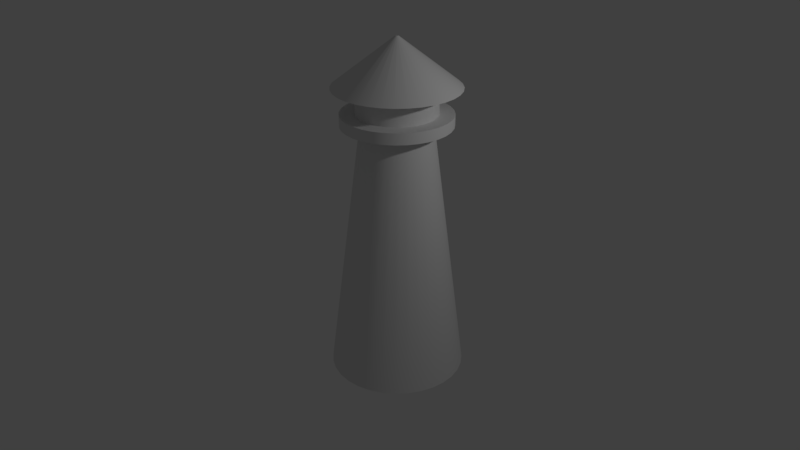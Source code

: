 # Source: Lighthouse.blend  (saved by Blender 2.78.0; exported with 4.5.12 LTS)
import bpy
from mathutils import Matrix  # noqa: F401  (used for matrix-valued properties, if any)

bpy.ops.wm.read_factory_settings(use_empty=True)
scene = bpy.context.scene
scene.name = 'Scene'

# ---- collections
col_collection_1 = bpy.data.collections.new('Collection 1'); scene.collection.children.link(col_collection_1)

# ---- node groups
ng_auto_smooth = bpy.data.node_groups.new('Auto Smooth', 'GeometryNodeTree')
_s = ng_auto_smooth.interface.new_socket(name='Geometry', in_out='OUTPUT', socket_type='NodeSocketGeometry')
_s = ng_auto_smooth.interface.new_socket(name='Geometry', in_out='INPUT', socket_type='NodeSocketGeometry')
_s = ng_auto_smooth.interface.new_socket(name='Angle', in_out='INPUT', socket_type='NodeSocketFloat')
_s.subtype = 'ANGLE'
_s.min_value = 0.0
_s.max_value = 3.142
ng_auto_smooth.is_modifier = True
_N = ng_auto_smooth.nodes; _L = ng_auto_smooth.links
n0 = _N.new('NodeGroupOutput'); n0.name = 'Group Output'; n0.location = (480, -100)
n1 = _N.new('NodeGroupInput'); n1.name = 'Group Input'; n1.location = (-420, -300)
n2 = _N.new('NodeGroupInput'); n2.name = 'Group Input.001'; n2.location = (-60, -100)
n3 = _N.new('GeometryNodeSetShadeSmooth'); n3.name = 'Set Shade Smooth'; n3.location = (120, -100)
n3.domain = 'EDGE'
n4 = _N.new('GeometryNodeSetShadeSmooth'); n4.name = 'Set Shade Smooth.001'; n4.location = (300, -100)
n5 = _N.new('GeometryNodeInputMeshEdgeAngle'); n5.name = 'Edge Angle'; n5.location = (-420, -220)
n6 = _N.new('GeometryNodeInputEdgeSmooth'); n6.name = 'Is Edge Smooth'; n6.location = (-60, -160)
n7 = _N.new('GeometryNodeInputShadeSmooth'); n7.name = 'Is Face Smooth'; n7.location = (-240, -340)
n8 = _N.new('FunctionNodeBooleanMath'); n8.name = 'Boolean Math'; n8.location = (-60, -220)
n9 = _N.new('FunctionNodeCompare'); n9.name = 'Compare'; n9.location = (-240, -180)
n9.operation = 'LESS_EQUAL'
_L.new(n5.outputs[0], n9.inputs[0])
_L.new(n4.outputs[0], n0.inputs[0])
_L.new(n1.outputs[1], n9.inputs[1])
_L.new(n9.outputs[0], n8.inputs[0])
_L.new(n7.outputs[0], n8.inputs[1])
_L.new(n2.outputs[0], n3.inputs[0])
_L.new(n6.outputs[0], n3.inputs[1])
_L.new(n3.outputs[0], n4.inputs[0])
_L.new(n8.outputs[0], n3.inputs[2])
n0.is_active_output = True

# ---- world
world_world = bpy.data.worlds.new('World'); scene.world = world_world
world_world.color = (0.05088, 0.05088, 0.05088)
world_world.use_sun_shadow = False
world_world.sun_shadow_jitter_overblur = 0.0
world_world.cycles.sampling_method = 'MANUAL'

# ---- cameras
cam_camera = bpy.data.cameras.new('Camera')
cam_camera.clip_end = 100.0
cam_camera.lens = 35.0
cam_camera.sensor_width = 32.0
cam_camera.sensor_height = 18.0
cam_camera.ortho_scale = 7.314
cam_camera.dof.focus_distance = 0.0
cam_camera.dof.aperture_fstop = 128.0

# ---- lights
light_lamp = bpy.data.lights.new('Lamp', 'POINT')
light_lamp.transmission_factor = 0.0
light_lamp.cutoff_distance = 30.0
light_lamp.energy = 100.0
light_lamp.shadow_buffer_clip_start = 1.001
light_lamp.shadow_soft_size = 0.1
light_lamp.shadow_maximum_resolution = 0.006
light_lamp.use_absolute_resolution = True

# ---- meshes
me_circle = bpy.data.meshes.new('Circle')
me_circle.from_pydata([(0.0, 1.0, 0.0), (-0.1951, 0.9808, 0.0), (-0.3827, 0.9239, 0.0), (-0.5556, 0.8315, 0.0), (-0.7071, 0.7071, 0.0), (-0.8315, 0.5556, 0.0), (-0.9239, 0.3827, 0.0), (-0.9808, 0.1951, 0.0), (-1.0, 7.55e-08, 0.0), (-0.9808, -0.1951, 0.0), (-0.9239, -0.3827, 0.0), (-0.8315, -0.5556, 0.0), (-0.7071, -0.7071, 0.0), (-0.5556, -0.8315, 0.0), (-0.3827, -0.9239, 0.0), (-0.1951, -0.9808, 0.0), (3.258e-07, -1.0, 0.0), (0.1951, -0.9808, 0.0), (0.3827, -0.9239, 0.0), (0.5556, -0.8315, 0.0), (0.7071, -0.7071, 0.0), (0.8315, -0.5556, 0.0), (0.9239, -0.3827, 0.0), (0.9808, -0.1951, 0.0), (1.0, 9.656e-07, 0.0), (0.9808, 0.1951, 0.0), (0.9239, 0.3827, 0.0), (0.8315, 0.5556, 0.0), (0.7071, 0.7071, 0.0), (0.5556, 0.8315, 0.0), (0.3827, 0.9239, 0.0), (0.1951, 0.9808, 0.0), (-5.746e-08, 0.5161, 3.797), (-0.1007, 0.5062, 3.797), (-0.1975, 0.4768, 3.797), (-0.2867, 0.4291, 3.797), (-0.365, 0.365, 3.797), (-0.4291, 0.2867, 3.797), (-0.4768, 0.1975, 3.797), (-0.5062, 0.1007, 3.797), (-0.5161, 1.769e-07, 3.797), (-0.5062, -0.1007, 3.797), (-0.4768, -0.1975, 3.797), (-0.4291, -0.2867, 3.797), (-0.365, -0.365, 3.797), (-0.2867, -0.4291, 3.797), (-0.1975, -0.4768, 3.797), (-0.1007, -0.5062, 3.797), (1.107e-07, -0.5161, 3.797), (0.1007, -0.5062, 3.797), (0.1975, -0.4768, 3.797), (0.2867, -0.4291, 3.797), (0.365, -0.365, 3.797), (0.4291, -0.2867, 3.797), (0.4768, -0.1975, 3.797), (0.5062, -0.1007, 3.797), (0.5161, 6.363e-07, 3.797), (0.5062, 0.1007, 3.797), (0.4768, 0.1975, 3.797), (0.4291, 0.2867, 3.797), (0.365, 0.365, 3.797), (0.2867, 0.4291, 3.797), (0.1975, 0.4768, 3.797), (0.1007, 0.5062, 3.797), (-3.585e-08, 0.7975, 3.797), (-0.1556, 0.7822, 3.797), (-0.3052, 0.7368, 3.797), (-0.4431, 0.6631, 3.797), (-0.5639, 0.5639, 3.797), (-0.6631, 0.4431, 3.797), (-0.7368, 0.3052, 3.797), (-0.7822, 0.1556, 3.797), (-0.7975, 1.057e-07, 3.797), (-0.7822, -0.1556, 3.797), (-0.7368, -0.3052, 3.797), (-0.6631, -0.4431, 3.797), (-0.5639, -0.5639, 3.797), (-0.4431, -0.6631, 3.797), (-0.3052, -0.7368, 3.797), (-0.1556, -0.7822, 3.797), (2.24e-07, -0.7975, 3.797), (0.1556, -0.7822, 3.797), (0.3052, -0.7368, 3.797), (0.4431, -0.6631, 3.797), (0.5639, -0.5639, 3.797), (0.6631, -0.4431, 3.797), (0.7368, -0.3052, 3.797), (0.7822, -0.1556, 3.797), (0.7975, 8.156e-07, 3.797), (0.7822, 0.1556, 3.797), (0.7368, 0.3052, 3.797), (0.6631, 0.4431, 3.797), (0.5639, 0.5639, 3.797), (0.4431, 0.6631, 3.797), (0.3052, 0.7368, 3.797), (0.1556, 0.7822, 3.797), (-1.212e-09, 0.7975, 3.962), (-0.1556, 0.7822, 3.962), (-0.3052, 0.7368, 3.962), (-0.4431, 0.6631, 3.962), (-0.5639, 0.5639, 3.962), (-0.6631, 0.4431, 3.962), (-0.7368, 0.3052, 3.962), (-0.7822, 0.1556, 3.962), (-0.7975, 1.057e-07, 3.962), (-0.7822, -0.1556, 3.962), (-0.7368, -0.3052, 3.962), (-0.6631, -0.4431, 3.962), (-0.5639, -0.5639, 3.962), (-0.4431, -0.6631, 3.962), (-0.3052, -0.7368, 3.962), (-0.1556, -0.7822, 3.962), (2.587e-07, -0.7975, 3.962), (0.1556, -0.7822, 3.962), (0.3052, -0.7368, 3.962), (0.4431, -0.6631, 3.962), (0.5639, -0.5639, 3.962), (0.6631, -0.4431, 3.962), (0.7368, -0.3052, 3.962), (0.7822, -0.1556, 3.962), (0.7975, 8.156e-07, 3.962), (0.7822, 0.1556, 3.962), (0.7368, 0.3052, 3.962), (0.6631, 0.4431, 3.962), (0.5639, 0.5639, 3.962), (0.4431, 0.6631, 3.962), (0.3052, 0.7368, 3.962), (0.1556, 0.7822, 3.962), (-1.555e-08, 0.579, 3.962), (-0.113, 0.5679, 3.962), (-0.2216, 0.535, 3.962), (-0.3217, 0.4815, 3.962), (-0.4094, 0.4094, 3.962), (-0.4815, 0.3217, 3.962), (-0.535, 0.2216, 3.962), (-0.5679, 0.113, 3.962), (-0.579, 1.589e-07, 3.962), (-0.5679, -0.113, 3.962), (-0.535, -0.2216, 3.962), (-0.4815, -0.3217, 3.962), (-0.4094, -0.4094, 3.962), (-0.3217, -0.4815, 3.962), (-0.2216, -0.535, 3.962), (-0.113, -0.5679, 3.962), (1.731e-07, -0.579, 3.962), (0.113, -0.5679, 3.962), (0.2216, -0.535, 3.962), (0.3217, -0.4815, 3.962), (0.4094, -0.4094, 3.962), (0.4815, -0.3217, 3.962), (0.535, -0.2216, 3.962), (0.5679, -0.113, 3.962), (0.579, 6.743e-07, 3.962), (0.5679, 0.113, 3.962), (0.535, 0.2216, 3.962), (0.4815, 0.3217, 3.962), (0.4094, 0.4094, 3.962), (0.3217, 0.4815, 3.962), (0.2216, 0.535, 3.962), (0.113, 0.5679, 3.962), (7.881e-08, 0.579, 4.33), (-0.113, 0.5679, 4.33), (-0.2216, 0.535, 4.33), (-0.3217, 0.4815, 4.33), (-0.4094, 0.4094, 4.33), (-0.4815, 0.3217, 4.33), (-0.535, 0.2216, 4.33), (-0.5679, 0.113, 4.33), (-0.579, 1.589e-07, 4.33), (-0.5679, -0.113, 4.33), (-0.535, -0.2216, 4.33), (-0.4815, -0.3217, 4.33), (-0.4094, -0.4094, 4.33), (-0.3217, -0.4815, 4.33), (-0.2216, -0.535, 4.33), (-0.113, -0.5679, 4.33), (2.675e-07, -0.579, 4.33), (0.113, -0.5679, 4.33), (0.2216, -0.535, 4.33), (0.3217, -0.4815, 4.33), (0.4094, -0.4094, 4.33), (0.4815, -0.3217, 4.33), (0.535, -0.2216, 4.33), (0.5679, -0.113, 4.33), (0.579, 6.743e-07, 4.33), (0.5679, 0.113, 4.33), (0.535, 0.2216, 4.33), (0.4815, 0.3217, 4.33), (0.4094, 0.4094, 4.33), (0.3217, 0.4815, 4.33), (0.2216, 0.535, 4.33), (0.113, 0.5679, 4.33), (9.482e-08, 0.9095, 4.33), (-0.1774, 0.892, 4.33), (-0.348, 0.8402, 4.33), (-0.5053, 0.7562, 4.33), (-0.6431, 0.6431, 4.33), (-0.7562, 0.5053, 4.33), (-0.8402, 0.348, 4.33), (-0.892, 0.1774, 4.33), (-0.9095, 7.847e-08, 4.33), (-0.892, -0.1774, 4.33), (-0.8402, -0.348, 4.33), (-0.7562, -0.5053, 4.33), (-0.6431, -0.6431, 4.33), (-0.5053, -0.7562, 4.33), (-0.348, -0.8402, 4.33), (-0.1774, -0.892, 4.33), (3.912e-07, -0.9095, 4.33), (0.1774, -0.892, 4.33), (0.348, -0.8402, 4.33), (0.5053, -0.7562, 4.33), (0.6431, -0.6431, 4.33), (0.7562, -0.5053, 4.33), (0.8402, -0.348, 4.33), (0.892, -0.1774, 4.33), (0.9095, 8.88e-07, 4.33), (0.892, 0.1774, 4.33), (0.8402, 0.348, 4.33), (0.7562, 0.5053, 4.33), (0.6431, 0.6431, 4.33), (0.5053, 0.7562, 4.33), (0.348, 0.8402, 4.33), (0.1774, 0.892, 4.33), (1.876e-08, 0.02267, 5.026), (-0.004423, 0.02223, 5.026), (-0.008676, 0.02094, 5.026), (-0.01259, 0.01885, 5.026), (-0.01603, 0.01603, 5.026), (-0.01885, 0.0126, 5.026), (-0.02094, 0.008676, 5.026), (-0.02223, 0.004423, 5.026), (-0.02267, 2.762e-07, 5.026), (-0.02223, -0.004422, 5.026), (-0.02094, -0.008675, 5.026), (-0.01885, -0.01259, 5.026), (-0.01603, -0.01603, 5.026), (-0.01259, -0.01885, 5.026), (-0.008676, -0.02094, 5.026), (-0.004423, -0.02223, 5.026), (2.614e-08, -0.02267, 5.026), (0.004423, -0.02223, 5.026), (0.008676, -0.02094, 5.026), (0.01259, -0.01885, 5.026), (0.01603, -0.01603, 5.026), (0.01885, -0.01259, 5.026), (0.02094, -0.008675, 5.026), (0.02223, -0.004422, 5.026), (0.02267, 2.964e-07, 5.026), (0.02223, 0.004423, 5.026), (0.02094, 0.008676, 5.026), (0.01885, 0.0126, 5.026), (0.01603, 0.01603, 5.026), (0.01259, 0.01885, 5.026), (0.008676, 0.02094, 5.026), (0.004423, 0.02223, 5.026)], [], [(0, 31, 30, 29, 28, 27, 26, 25, 24, 23, 22, 21, 20, 19, 18, 17, 16, 15, 14, 13, 12, 11, 10, 9, 8, 7, 6, 5, 4, 3, 2, 1), (62, 63, 95, 94), (22, 23, 55, 54), (9, 10, 42, 41), (23, 24, 56, 55), (10, 11, 43, 42), (24, 25, 57, 56), (11, 12, 44, 43), (25, 26, 58, 57), (12, 13, 45, 44), (26, 27, 59, 58), (13, 14, 46, 45), (0, 1, 33, 32), (27, 28, 60, 59), (14, 15, 47, 46), (1, 2, 34, 33), (28, 29, 61, 60), (15, 16, 48, 47), (2, 3, 35, 34), (29, 30, 62, 61), (16, 17, 49, 48), (3, 4, 36, 35), (30, 31, 63, 62), (17, 18, 50, 49), (4, 5, 37, 36), (31, 0, 32, 63), (18, 19, 51, 50), (5, 6, 38, 37), (19, 20, 52, 51), (6, 7, 39, 38), (20, 21, 53, 52), (7, 8, 40, 39), (21, 22, 54, 53), (8, 9, 41, 40), (84, 85, 117, 116), (49, 50, 82, 81), (36, 37, 69, 68), (63, 32, 64, 95), (50, 51, 83, 82), (37, 38, 70, 69), (51, 52, 84, 83), (38, 39, 71, 70), (52, 53, 85, 84), (39, 40, 72, 71), (53, 54, 86, 85), (40, 41, 73, 72), (54, 55, 87, 86), (41, 42, 74, 73), (55, 56, 88, 87), (42, 43, 75, 74), (56, 57, 89, 88), (43, 44, 76, 75), (57, 58, 90, 89), (44, 45, 77, 76), (58, 59, 91, 90), (45, 46, 78, 77), (32, 33, 65, 64), (59, 60, 92, 91), (46, 47, 79, 78), (33, 34, 66, 65), (60, 61, 93, 92), (47, 48, 80, 79), (34, 35, 67, 66), (61, 62, 94, 93), (48, 49, 81, 80), (35, 36, 68, 67), (119, 120, 152, 151), (71, 72, 104, 103), (85, 86, 118, 117), (72, 73, 105, 104), (86, 87, 119, 118), (73, 74, 106, 105), (87, 88, 120, 119), (74, 75, 107, 106), (88, 89, 121, 120), (75, 76, 108, 107), (89, 90, 122, 121), (76, 77, 109, 108), (90, 91, 123, 122), (77, 78, 110, 109), (64, 65, 97, 96), (91, 92, 124, 123), (78, 79, 111, 110), (65, 66, 98, 97), (92, 93, 125, 124), (79, 80, 112, 111), (66, 67, 99, 98), (93, 94, 126, 125), (80, 81, 113, 112), (67, 68, 100, 99), (94, 95, 127, 126), (81, 82, 114, 113), (68, 69, 101, 100), (95, 64, 96, 127), (82, 83, 115, 114), (69, 70, 102, 101), (83, 84, 116, 115), (70, 71, 103, 102), (154, 155, 187, 186), (106, 107, 139, 138), (120, 121, 153, 152), (107, 108, 140, 139), (121, 122, 154, 153), (108, 109, 141, 140), (122, 123, 155, 154), (109, 110, 142, 141), (96, 97, 129, 128), (123, 124, 156, 155), (110, 111, 143, 142), (97, 98, 130, 129), (124, 125, 157, 156), (111, 112, 144, 143), (98, 99, 131, 130), (125, 126, 158, 157), (112, 113, 145, 144), (99, 100, 132, 131), (126, 127, 159, 158), (113, 114, 146, 145), (100, 101, 133, 132), (127, 96, 128, 159), (114, 115, 147, 146), (101, 102, 134, 133), (115, 116, 148, 147), (102, 103, 135, 134), (116, 117, 149, 148), (103, 104, 136, 135), (117, 118, 150, 149), (104, 105, 137, 136), (118, 119, 151, 150), (105, 106, 138, 137), (162, 163, 195, 194), (141, 142, 174, 173), (128, 129, 161, 160), (155, 156, 188, 187), (142, 143, 175, 174), (129, 130, 162, 161), (156, 157, 189, 188), (143, 144, 176, 175), (130, 131, 163, 162), (157, 158, 190, 189), (144, 145, 177, 176), (131, 132, 164, 163), (158, 159, 191, 190), (145, 146, 178, 177), (132, 133, 165, 164), (159, 128, 160, 191), (146, 147, 179, 178), (133, 134, 166, 165), (147, 148, 180, 179), (134, 135, 167, 166), (148, 149, 181, 180), (135, 136, 168, 167), (149, 150, 182, 181), (136, 137, 169, 168), (150, 151, 183, 182), (137, 138, 170, 169), (151, 152, 184, 183), (138, 139, 171, 170), (152, 153, 185, 184), (139, 140, 172, 171), (153, 154, 186, 185), (140, 141, 173, 172), (197, 198, 230, 229), (189, 190, 222, 221), (176, 177, 209, 208), (163, 164, 196, 195), (190, 191, 223, 222), (177, 178, 210, 209), (164, 165, 197, 196), (191, 160, 192, 223), (178, 179, 211, 210), (165, 166, 198, 197), (179, 180, 212, 211), (166, 167, 199, 198), (180, 181, 213, 212), (167, 168, 200, 199), (181, 182, 214, 213), (168, 169, 201, 200), (182, 183, 215, 214), (169, 170, 202, 201), (183, 184, 216, 215), (170, 171, 203, 202), (184, 185, 217, 216), (171, 172, 204, 203), (185, 186, 218, 217), (172, 173, 205, 204), (186, 187, 219, 218), (173, 174, 206, 205), (160, 161, 193, 192), (187, 188, 220, 219), (174, 175, 207, 206), (161, 162, 194, 193), (188, 189, 221, 220), (175, 176, 208, 207), (224, 225, 226, 227, 228, 229, 230, 231, 232, 233, 234, 235, 236, 237, 238, 239, 240, 241, 242, 243, 244, 245, 246, 247, 248, 249, 250, 251, 252, 253, 254, 255), (211, 212, 244, 243), (198, 199, 231, 230), (212, 213, 245, 244), (199, 200, 232, 231), (213, 214, 246, 245), (200, 201, 233, 232), (214, 215, 247, 246), (201, 202, 234, 233), (215, 216, 248, 247), (202, 203, 235, 234), (216, 217, 249, 248), (203, 204, 236, 235), (217, 218, 250, 249), (204, 205, 237, 236), (218, 219, 251, 250), (205, 206, 238, 237), (192, 193, 225, 224), (219, 220, 252, 251), (206, 207, 239, 238), (193, 194, 226, 225), (220, 221, 253, 252), (207, 208, 240, 239), (194, 195, 227, 226), (221, 222, 254, 253), (208, 209, 241, 240), (195, 196, 228, 227), (222, 223, 255, 254), (209, 210, 242, 241), (196, 197, 229, 228), (223, 192, 224, 255), (210, 211, 243, 242)])
me_circle.polygons.foreach_set('use_smooth', [True] * 226)
me_circle.use_remesh_preserve_volume = False
me_circle.use_remesh_preserve_attributes = False
me_circle.use_mirror_vertex_groups = False
me_circle.update()

# ---- objects
ob_circle = bpy.data.objects.new('Circle', me_circle)
ob_lamp = bpy.data.objects.new('Lamp', light_lamp)
ob_camera = bpy.data.objects.new('Camera', cam_camera)

# ---- transforms, parenting, visibility, modifiers, constraints
ob_circle.location = (0.0, 0.0, 0.0)
ob_circle.lineart.crease_threshold = 0.0
_m = ob_circle.modifiers.new('Auto Smooth', 'NODES')
_m.node_group = ng_auto_smooth
_gi = [s.identifier for s in ng_auto_smooth.interface.items_tree if s.item_type == 'SOCKET' and s.in_out == 'INPUT']
_m[_gi[1]] = 0.5236  # Angle
ob_lamp.location = (4.076, 1.005, 5.904)
ob_lamp.rotation_euler = (0.6503, 0.05522, 1.866)
ob_lamp.lock_rotations_4d = False
ob_lamp.empty_display_type = 'ARROWS'
ob_lamp.color = (0.0, 0.0, 0.0, 0.0)
ob_lamp.lineart.crease_threshold = 0.0
ob_camera.location = (8.285, -7.754, 7.905)
ob_camera.rotation_euler = (1.109, 0.0, 0.8149)
ob_camera.lock_rotations_4d = False
ob_camera.empty_display_type = 'ARROWS'
ob_camera.color = (0.0, 0.0, 0.0, 0.0)
ob_camera.display_type = 'WIRE'
ob_camera.lineart.crease_threshold = 0.0

# ---- collection membership
col_collection_1.objects.link(ob_circle)
col_collection_1.objects.link(ob_lamp)
col_collection_1.objects.link(ob_camera)

# ---- scene / render settings (as saved in the file)
scene.camera = ob_camera
scene.frame_start = 1; scene.frame_end = 250; scene.frame_set(1)
scene.render.engine = 'BLENDER_EEVEE_NEXT'
scene.render.resolution_percentage = 50
scene.render.dither_intensity = 0.0
scene.cycles.use_denoising = False
scene.cycles.samples = 128
scene.cycles.sampling_pattern = 'TABULATED_SOBOL'
scene.cycles.light_sampling_threshold = 0.0
scene.cycles.use_adaptive_sampling = False
scene.cycles.use_light_tree = False
scene.cycles.blur_glossy = 0.0
scene.cycles.sample_clamp_indirect = 0.0
scene.view_settings.view_transform = 'Standard'
bpy.context.view_layer.update()

